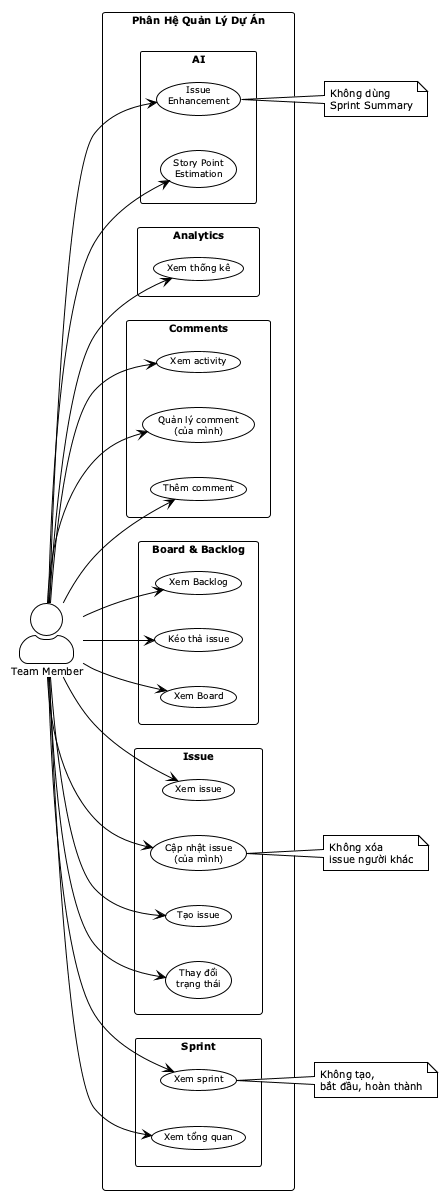

The diagram above was rendered by PlantUML. Its source (embedded in the PNG):
@startuml
!theme plain
skinparam packageStyle rectangle
skinparam actorStyle awesome
skinparam defaultFontSize 10
skinparam usecaseFontSize 9
skinparam packageFontSize 10

left to right direction

actor "Team Member" as TM

rectangle "Phân Hệ Quản Lý Dự Án" {

  package "Issue" {
    usecase "Tạo issue" as UC1
    usecase "Cập nhật issue\n(của mình)" as UC2
    usecase "Xem issue" as UC3
    usecase "Thay đổi\ntrạng thái" as UC4
  }

  package "Sprint" {
    usecase "Xem sprint" as UC5
    usecase "Xem tổng quan" as UC6
  }

  package "Board & Backlog" {
    usecase "Xem Board" as UC7
    usecase "Kéo thả issue" as UC8
    usecase "Xem Backlog" as UC9
  }

  package "Comments" {
    usecase "Thêm comment" as UC10
    usecase "Quản lý comment\n(của mình)" as UC11
    usecase "Xem activity" as UC12
  }

  package "Analytics" {
    usecase "Xem thống kê" as UC13
  }

  package "AI" {
    usecase "Issue\nEnhancement" as UC14
    usecase "Story Point\nEstimation" as UC15
  }
}

TM --> UC1
TM --> UC2
TM --> UC3
TM --> UC4
TM --> UC5
TM --> UC6
TM --> UC7
TM --> UC8
TM --> UC9
TM --> UC10
TM --> UC11
TM --> UC12
TM --> UC13
TM --> UC14
TM --> UC15

note right of UC2
  Không xóa
  issue người khác
end note

note right of UC5
  Không tạo,
  bắt đầu, hoàn thành
end note

note right of UC14
  Không dùng
  Sprint Summary
end note

@enduml